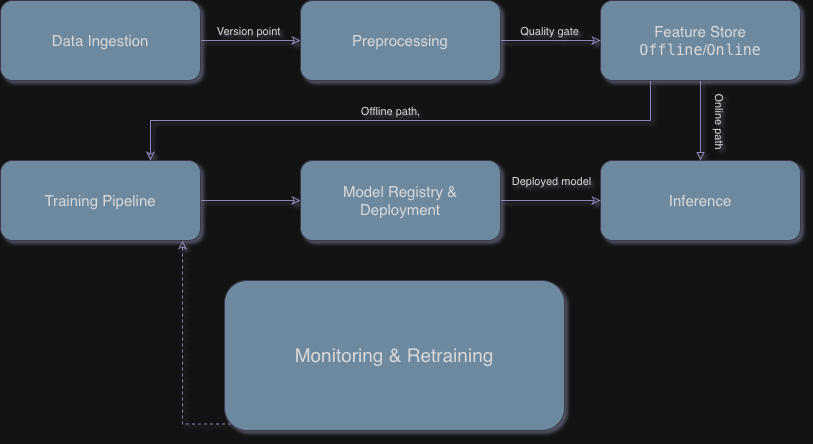

The diagram above was exported from draw.io. Its source (the exported page's mxGraphModel, read from the mxfile embedded in the PNG):
<mxGraphModel dx="905" dy="506" grid="1" gridSize="10" guides="1" tooltips="1" connect="1" arrows="1" fold="1" page="1" pageScale="1" pageWidth="827" pageHeight="1169" math="0" shadow="1">
  <root>
    <mxCell id="0" />
    <mxCell id="1" parent="0" />
    <mxCell id="O7lasuxkhrV1NB_Kxdlp-44" edge="1" parent="1" source="O7lasuxkhrV1NB_Kxdlp-26" style="edgeStyle=orthogonalEdgeStyle;rounded=0;orthogonalLoop=1;jettySize=auto;html=1;exitX=0;exitY=1;exitDx=0;exitDy=0;entryX=0.9;entryY=0.988;entryDx=0;entryDy=0;endArrow=classic;endFill=0;dashed=1;labelBackgroundColor=none;fontColor=default;strokeColor=#736CA8;" target="O7lasuxkhrV1NB_Kxdlp-27">
      <mxGeometry relative="1" as="geometry" />
    </mxCell>
    <mxCell id="O7lasuxkhrV1NB_Kxdlp-26" parent="1" style="rounded=1;whiteSpace=wrap;html=1;roundedPerimeter=1;fontSize=19;labelBackgroundColor=none;fillColor=#5D7F99;strokeColor=#D0CEE2;fontColor=#1A1A1A;" value="Monitoring &amp;amp; Retraining" vertex="1">
      <mxGeometry height="150" width="340" x="244" y="320" as="geometry" />
    </mxCell>
    <mxCell id="O7lasuxkhrV1NB_Kxdlp-47" edge="1" parent="1" source="O7lasuxkhrV1NB_Kxdlp-27" style="edgeStyle=orthogonalEdgeStyle;rounded=0;orthogonalLoop=1;jettySize=auto;html=1;exitX=1;exitY=0.5;exitDx=0;exitDy=0;entryX=0;entryY=0.5;entryDx=0;entryDy=0;strokeColor=#736CA8;fontColor=#1A1A1A;endArrow=classic;endFill=0;" target="O7lasuxkhrV1NB_Kxdlp-29">
      <mxGeometry relative="1" as="geometry" />
    </mxCell>
    <mxCell id="O7lasuxkhrV1NB_Kxdlp-27" parent="1" style="rounded=1;whiteSpace=wrap;html=1;roundedPerimeter=1;fontSize=15;labelBackgroundColor=none;fillColor=#5D7F99;strokeColor=#D0CEE2;fontColor=#1A1A1A;" value="Training Pipeline" vertex="1">
      <mxGeometry height="80" width="200" x="20" y="200" as="geometry" />
    </mxCell>
    <mxCell id="O7lasuxkhrV1NB_Kxdlp-28" parent="1" style="rounded=1;whiteSpace=wrap;html=1;roundedPerimeter=1;fontSize=15;labelBackgroundColor=none;fillColor=#5D7F99;strokeColor=#D0CEE2;fontColor=#1A1A1A;" value="Inference" vertex="1">
      <mxGeometry height="80" width="200" x="620" y="200" as="geometry" />
    </mxCell>
    <mxCell id="O7lasuxkhrV1NB_Kxdlp-48" edge="1" parent="1" source="O7lasuxkhrV1NB_Kxdlp-29" style="edgeStyle=orthogonalEdgeStyle;rounded=0;orthogonalLoop=1;jettySize=auto;html=1;exitX=1;exitY=0.5;exitDx=0;exitDy=0;entryX=0;entryY=0.5;entryDx=0;entryDy=0;strokeColor=#736CA8;fontColor=#1A1A1A;endArrow=classic;endFill=0;" target="O7lasuxkhrV1NB_Kxdlp-28">
      <mxGeometry relative="1" as="geometry" />
    </mxCell>
    <mxCell id="O7lasuxkhrV1NB_Kxdlp-53" connectable="0" parent="O7lasuxkhrV1NB_Kxdlp-48" style="edgeLabel;html=1;align=center;verticalAlign=middle;resizable=0;points=[];fontColor=#1A1A1A;labelBackgroundColor=none;" value="Deployed model" vertex="1">
      <mxGeometry relative="1" x="0.025" y="-2" as="geometry">
        <mxPoint x="-1" y="-22" as="offset" />
      </mxGeometry>
    </mxCell>
    <mxCell id="O7lasuxkhrV1NB_Kxdlp-29" parent="1" style="rounded=1;whiteSpace=wrap;html=1;roundedPerimeter=1;fontSize=15;labelBackgroundColor=none;fillColor=#5D7F99;strokeColor=#D0CEE2;fontColor=#1A1A1A;" value="Model Registry &amp;amp; Deployment" vertex="1">
      <mxGeometry height="80" width="200" x="320" y="200" as="geometry" />
    </mxCell>
    <mxCell id="O7lasuxkhrV1NB_Kxdlp-41" edge="1" parent="1" source="O7lasuxkhrV1NB_Kxdlp-30" style="edgeStyle=orthogonalEdgeStyle;rounded=0;orthogonalLoop=1;jettySize=auto;html=1;exitX=1;exitY=0.5;exitDx=0;exitDy=0;entryX=0;entryY=0.5;entryDx=0;entryDy=0;endArrow=classic;endFill=0;labelBackgroundColor=none;fontColor=default;strokeColor=#736CA8;" target="O7lasuxkhrV1NB_Kxdlp-32">
      <mxGeometry relative="1" as="geometry" />
    </mxCell>
    <mxCell id="O7lasuxkhrV1NB_Kxdlp-49" connectable="0" parent="O7lasuxkhrV1NB_Kxdlp-41" style="edgeLabel;html=1;align=center;verticalAlign=middle;resizable=0;points=[];fontColor=#1A1A1A;labelBackgroundColor=none;" value="Offline path," vertex="1">
      <mxGeometry relative="1" x="-0.1" y="-2" as="geometry">
        <mxPoint x="144" y="68" as="offset" />
      </mxGeometry>
    </mxCell>
    <mxCell id="O7lasuxkhrV1NB_Kxdlp-51" connectable="0" parent="O7lasuxkhrV1NB_Kxdlp-41" style="edgeLabel;html=1;align=center;verticalAlign=middle;resizable=0;points=[];fontColor=#1A1A1A;labelBackgroundColor=none;" value="Version point" vertex="1">
      <mxGeometry relative="1" x="-0.275" y="-3" as="geometry">
        <mxPoint x="11" y="-13" as="offset" />
      </mxGeometry>
    </mxCell>
    <mxCell id="O7lasuxkhrV1NB_Kxdlp-30" parent="1" style="rounded=1;whiteSpace=wrap;html=1;roundedPerimeter=1;fontSize=15;labelBackgroundColor=none;fillColor=#5D7F99;strokeColor=#D0CEE2;fontColor=#1A1A1A;" value="Data Ingestion" vertex="1">
      <mxGeometry height="80" width="200" x="20" y="40" as="geometry" />
    </mxCell>
    <mxCell id="O7lasuxkhrV1NB_Kxdlp-39" edge="1" parent="1" source="O7lasuxkhrV1NB_Kxdlp-31" style="edgeStyle=orthogonalEdgeStyle;rounded=0;orthogonalLoop=1;jettySize=auto;html=1;exitX=0.5;exitY=1;exitDx=0;exitDy=0;entryX=0.5;entryY=0;entryDx=0;entryDy=0;endArrow=block;endFill=0;labelBackgroundColor=none;fontColor=default;strokeColor=#736CA8;" target="O7lasuxkhrV1NB_Kxdlp-28">
      <mxGeometry relative="1" as="geometry" />
    </mxCell>
    <mxCell id="O7lasuxkhrV1NB_Kxdlp-50" connectable="0" parent="O7lasuxkhrV1NB_Kxdlp-39" style="edgeLabel;html=1;align=center;verticalAlign=middle;resizable=0;points=[];fontColor=#1A1A1A;labelBackgroundColor=none;horizontal=0;rotation=-180;" value="Online path" vertex="1">
      <mxGeometry relative="1" x="0.1" y="2" as="geometry">
        <mxPoint x="18" y="-4" as="offset" />
      </mxGeometry>
    </mxCell>
    <mxCell id="O7lasuxkhrV1NB_Kxdlp-45" edge="1" parent="1" source="O7lasuxkhrV1NB_Kxdlp-31" style="edgeStyle=orthogonalEdgeStyle;rounded=0;orthogonalLoop=1;jettySize=auto;html=1;exitX=0.25;exitY=1;exitDx=0;exitDy=0;entryX=0.75;entryY=0;entryDx=0;entryDy=0;strokeColor=#736CA8;fontColor=#1A1A1A;endArrow=classic;endFill=0;" target="O7lasuxkhrV1NB_Kxdlp-27">
      <mxGeometry relative="1" as="geometry" />
    </mxCell>
    <mxCell id="O7lasuxkhrV1NB_Kxdlp-31" parent="1" style="rounded=1;whiteSpace=wrap;html=1;roundedPerimeter=1;fontSize=15;labelBackgroundColor=none;fillColor=#5D7F99;strokeColor=#D0CEE2;fontColor=#1A1A1A;" value="Feature Store&lt;div&gt;&lt;code&gt;Offline&lt;font face=&quot;Helvetica&quot;&gt;/&lt;/font&gt;&lt;/code&gt;&lt;code&gt;Online&lt;/code&gt;&lt;/div&gt;" vertex="1">
      <mxGeometry height="80" width="200" x="620" y="40" as="geometry" />
    </mxCell>
    <mxCell id="O7lasuxkhrV1NB_Kxdlp-40" edge="1" parent="1" source="O7lasuxkhrV1NB_Kxdlp-32" style="edgeStyle=orthogonalEdgeStyle;rounded=0;orthogonalLoop=1;jettySize=auto;html=1;exitX=1;exitY=0.5;exitDx=0;exitDy=0;entryX=0;entryY=0.5;entryDx=0;entryDy=0;endArrow=classic;endFill=0;labelBackgroundColor=none;fontColor=default;strokeColor=#736CA8;" target="O7lasuxkhrV1NB_Kxdlp-31">
      <mxGeometry relative="1" as="geometry" />
    </mxCell>
    <mxCell id="O7lasuxkhrV1NB_Kxdlp-52" connectable="0" parent="O7lasuxkhrV1NB_Kxdlp-40" style="edgeLabel;html=1;align=center;verticalAlign=middle;resizable=0;points=[];fontColor=#1A1A1A;labelBackgroundColor=none;" value="Quality gate" vertex="1">
      <mxGeometry relative="1" x="-0.225" as="geometry">
        <mxPoint x="9" y="-10" as="offset" />
      </mxGeometry>
    </mxCell>
    <mxCell id="O7lasuxkhrV1NB_Kxdlp-32" parent="1" style="rounded=1;whiteSpace=wrap;html=1;roundedPerimeter=1;fontSize=15;labelBackgroundColor=none;fillColor=#5D7F99;strokeColor=#D0CEE2;fontColor=#1A1A1A;" value="Preprocessing" vertex="1">
      <mxGeometry height="80" width="200" x="320" y="40" as="geometry" />
    </mxCell>
  </root>
</mxGraphModel>